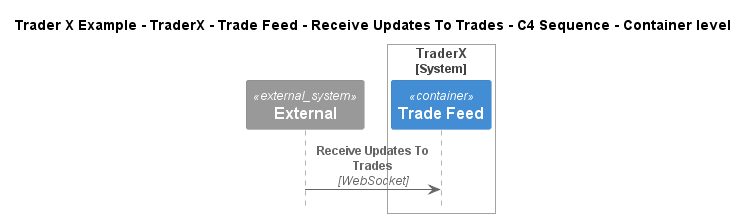

The diagram above was rendered by PlantUML. Its source (embedded in the PNG):
@startuml
!include ..\..\..\..\..\..\..\.c4s\C4_Sequence.puml

title Trader X Example - TraderX - Trade Feed - Receive Updates To Trades - C4 Sequence - Container level

System_Ext(C4InterFlow.SoftwareSystems.ExternalSystem, "External", "")

System_Boundary(TraderXExample.SoftwareSystems.TraderX, "TraderX")
    ContainerQueue(TraderXExample.SoftwareSystems.TraderX.Containers.TradeFeed, "Trade Feed", "", "Message bus for streaming updates to trades and positions")
Boundary_End()

Rel(C4InterFlow.SoftwareSystems.ExternalSystem, TraderXExample.SoftwareSystems.TraderX.Containers.TradeFeed, "Receive Updates To Trades", "WebSocket")


@enduml